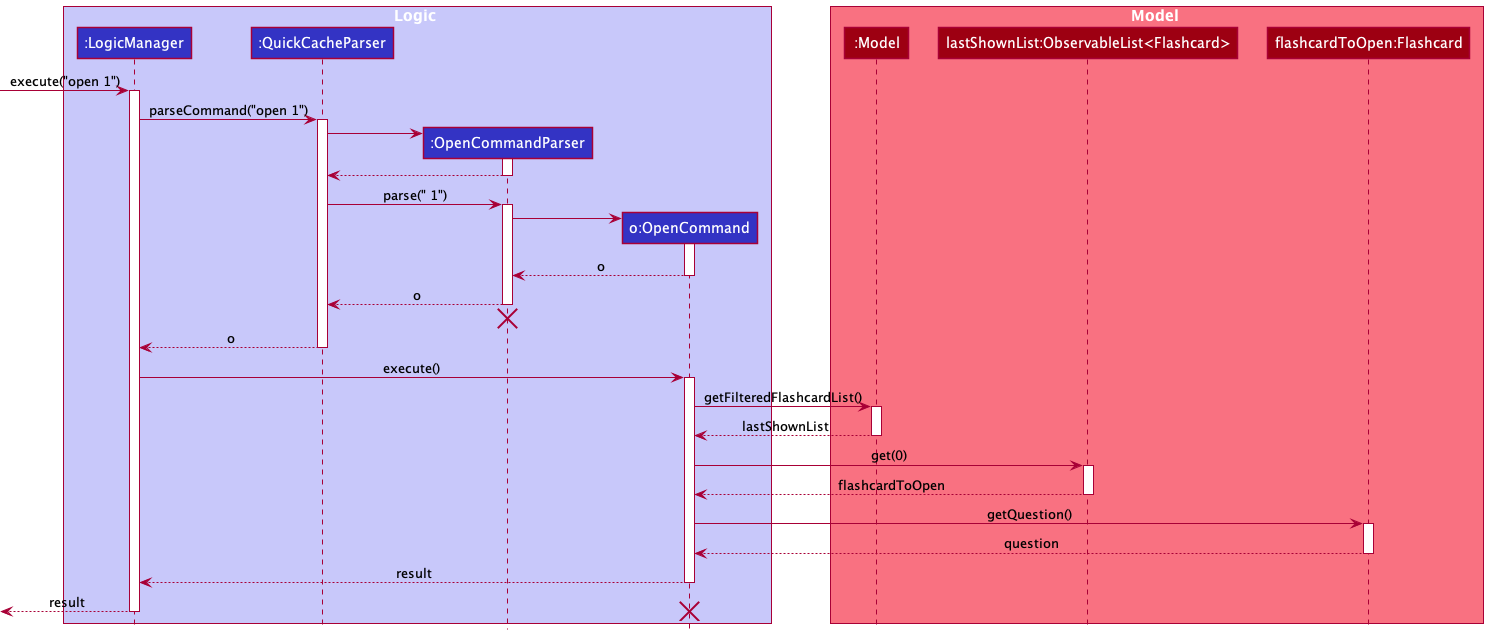

The diagram above was rendered by PlantUML. Its source (embedded in the PNG):
@startuml
!include style.puml

box Logic LOGIC_COLOR_T1
participant ":LogicManager" as LogicManager LOGIC_COLOR
participant ":QuickCacheParser" as QuickCacheParser LOGIC_COLOR
participant ":OpenCommandParser" as OpenCommandParser LOGIC_COLOR
participant "o:OpenCommand" as OpenCommand LOGIC_COLOR
end box

box Model MODEL_COLOR_T1
participant ":Model" as Model MODEL_COLOR
participant "lastShownList:ObservableList<Flashcard>" as ObservableList MODEL_COLOR
participant "flashcardToOpen:Flashcard" as Flashcard MODEL_COLOR
end box

[-> LogicManager : execute("open 1")
activate LogicManager

LogicManager -> QuickCacheParser : parseCommand("open 1")
activate QuickCacheParser

create OpenCommandParser
QuickCacheParser -> OpenCommandParser
activate OpenCommandParser

OpenCommandParser --> QuickCacheParser
deactivate OpenCommandParser

QuickCacheParser -> OpenCommandParser : parse(" 1")
activate OpenCommandParser

create OpenCommand
OpenCommandParser -> OpenCommand
activate OpenCommand

OpenCommand --> OpenCommandParser : o
deactivate OpenCommand

OpenCommandParser --> QuickCacheParser: o
deactivate OpenCommandParser

'Hidden arrow to position the destroy marker below the end of the activation bar.
OpenCommandParser -[hidden]-> QuickCacheParser
destroy OpenCommandParser

QuickCacheParser --> LogicManager : o
deactivate QuickCacheParser

LogicManager -> OpenCommand : execute()
activate OpenCommand

OpenCommand -> Model : getFilteredFlashcardList()
activate Model

Model --> OpenCommand : lastShownList
deactivate Model

OpenCommand -> ObservableList : get(0)
activate ObservableList

ObservableList --> OpenCommand : flashcardToOpen
deactivate ObservableList

OpenCommand -> Flashcard : getQuestion()
activate Flashcard

Flashcard --> OpenCommand : question
deactivate Flashcard

OpenCommand --> LogicManager : result
deactivate OpenCommand

[<--LogicManager : result
deactivate LogicManager
destroy OpenCommand
@enduml